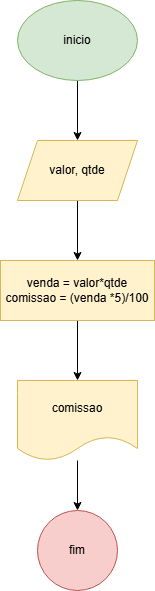

The diagram above was exported from draw.io. Its source (the exported page's mxGraphModel, read from the mxfile embedded in the PNG):
<mxGraphModel dx="1434" dy="818" grid="1" gridSize="10" guides="1" tooltips="1" connect="1" arrows="1" fold="1" page="1" pageScale="1" pageWidth="827" pageHeight="1169" math="0" shadow="0">
  <root>
    <mxCell id="0" />
    <mxCell id="1" parent="0" />
    <mxCell id="5Vpt2l1x-AJ2KOfEmr-7-3" value="" style="edgeStyle=orthogonalEdgeStyle;rounded=0;orthogonalLoop=1;jettySize=auto;html=1;" edge="1" parent="1" source="5Vpt2l1x-AJ2KOfEmr-7-1" target="5Vpt2l1x-AJ2KOfEmr-7-2">
      <mxGeometry relative="1" as="geometry" />
    </mxCell>
    <mxCell id="5Vpt2l1x-AJ2KOfEmr-7-1" value="inicio" style="ellipse;whiteSpace=wrap;html=1;fillColor=#d5e8d4;strokeColor=#82b366;" vertex="1" parent="1">
      <mxGeometry x="354" y="40" width="120" height="80" as="geometry" />
    </mxCell>
    <mxCell id="5Vpt2l1x-AJ2KOfEmr-7-5" value="" style="edgeStyle=orthogonalEdgeStyle;rounded=0;orthogonalLoop=1;jettySize=auto;html=1;" edge="1" parent="1" source="5Vpt2l1x-AJ2KOfEmr-7-2" target="5Vpt2l1x-AJ2KOfEmr-7-4">
      <mxGeometry relative="1" as="geometry" />
    </mxCell>
    <mxCell id="5Vpt2l1x-AJ2KOfEmr-7-2" value="valor, qtde" style="shape=parallelogram;perimeter=parallelogramPerimeter;whiteSpace=wrap;html=1;fixedSize=1;fillColor=#fff2cc;strokeColor=#d6b656;" vertex="1" parent="1">
      <mxGeometry x="354" y="180" width="120" height="60" as="geometry" />
    </mxCell>
    <mxCell id="5Vpt2l1x-AJ2KOfEmr-7-7" value="" style="edgeStyle=orthogonalEdgeStyle;rounded=0;orthogonalLoop=1;jettySize=auto;html=1;" edge="1" parent="1" source="5Vpt2l1x-AJ2KOfEmr-7-4" target="5Vpt2l1x-AJ2KOfEmr-7-6">
      <mxGeometry relative="1" as="geometry" />
    </mxCell>
    <mxCell id="5Vpt2l1x-AJ2KOfEmr-7-4" value="venda = valor*qtde comissao = (venda *5)/100" style="whiteSpace=wrap;html=1;fillColor=#fff2cc;strokeColor=#d6b656;" vertex="1" parent="1">
      <mxGeometry x="337" y="300" width="154" height="60" as="geometry" />
    </mxCell>
    <mxCell id="5Vpt2l1x-AJ2KOfEmr-7-9" value="" style="edgeStyle=orthogonalEdgeStyle;rounded=0;orthogonalLoop=1;jettySize=auto;html=1;" edge="1" parent="1" source="5Vpt2l1x-AJ2KOfEmr-7-6" target="5Vpt2l1x-AJ2KOfEmr-7-8">
      <mxGeometry relative="1" as="geometry" />
    </mxCell>
    <mxCell id="5Vpt2l1x-AJ2KOfEmr-7-6" value="comissao" style="shape=document;whiteSpace=wrap;html=1;boundedLbl=1;fillColor=#fff2cc;strokeColor=#d6b656;" vertex="1" parent="1">
      <mxGeometry x="354" y="420" width="120" height="80" as="geometry" />
    </mxCell>
    <mxCell id="5Vpt2l1x-AJ2KOfEmr-7-8" value="fim" style="ellipse;whiteSpace=wrap;html=1;fillColor=#f8cecc;strokeColor=#b85450;" vertex="1" parent="1">
      <mxGeometry x="374" y="550" width="80" height="80" as="geometry" />
    </mxCell>
  </root>
</mxGraphModel>